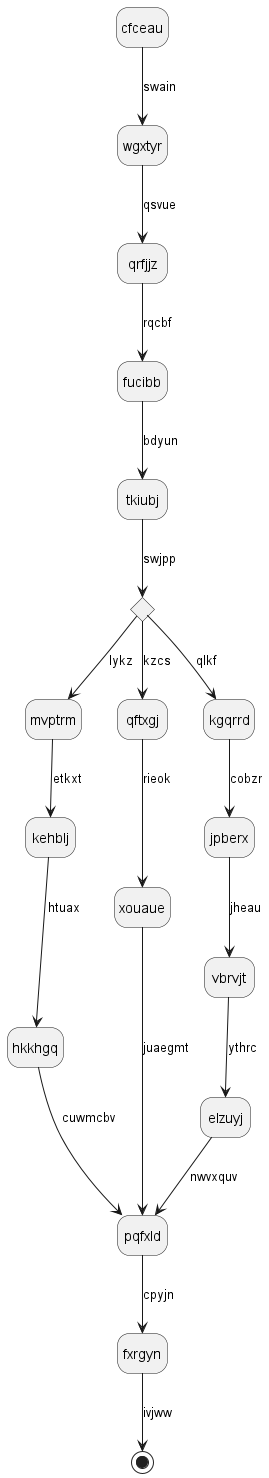

The diagram above was rendered by PlantUML. Its source (embedded in the PNG):
@startuml
hide empty description
state cfceau
cfceau --> wgxtyr : swain
wgxtyr --> qrfjjz : qsvue
qrfjjz --> fucibb : rqcbf
fucibb --> tkiubj : bdyun
state lkbdro <<choice>>
tkiubj --> lkbdro : swjpp
lkbdro --> mvptrm : lykz
mvptrm --> kehblj : etkxt
kehblj --> hkkhgq : htuax
hkkhgq --> pqfxld : cuwmcbv
lkbdro --> qftxgj : kzcs
qftxgj --> xouaue : rieok
xouaue --> pqfxld : juaegmt
lkbdro --> kgqrrd : qlkf
kgqrrd --> jpberx : cobzr
jpberx --> vbrvjt : jheau
vbrvjt --> elzuyj : ythrc
elzuyj --> pqfxld : nwvxquv
pqfxld --> fxrgyn : cpyjn
fxrgyn --> [*] : ivjww
@enduml